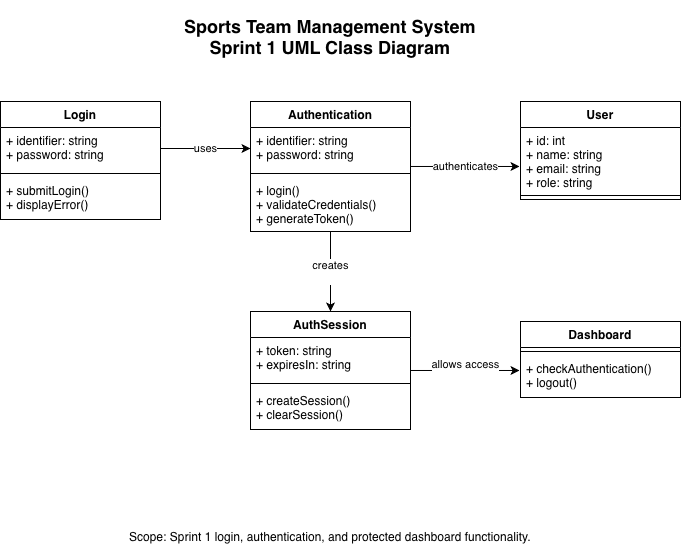

The diagram above was exported from draw.io. Its source (the exported page's mxGraphModel, read from the mxfile embedded in the PNG):
<mxGraphModel dx="1975" dy="2015" grid="1" gridSize="10" guides="1" tooltips="1" connect="1" arrows="1" fold="1" page="1" pageScale="1" pageWidth="850" pageHeight="1100" math="0" shadow="0">
  <root>
    <mxCell id="0" />
    <mxCell id="1" parent="0" />
    <mxCell id="XwrMWCqe4XLFypVOR8Y7-14" parent="1" style="swimlane;fontStyle=1;align=center;verticalAlign=top;childLayout=stackLayout;horizontal=1;startSize=26;horizontalStack=0;resizeParent=1;resizeParentMax=0;resizeLast=0;collapsible=1;marginBottom=0;whiteSpace=wrap;html=1;fontFamily=Helvetica;" value="&lt;font&gt;User&lt;/font&gt;" vertex="1">
      <mxGeometry height="98" width="160" x="290" y="70" as="geometry" />
    </mxCell>
    <mxCell id="XwrMWCqe4XLFypVOR8Y7-15" parent="XwrMWCqe4XLFypVOR8Y7-14" style="text;strokeColor=none;fillColor=none;align=left;verticalAlign=top;spacingLeft=4;spacingRight=4;overflow=hidden;rotatable=0;points=[[0,0.5],[1,0.5]];portConstraint=eastwest;whiteSpace=wrap;html=1;fontFamily=Helvetica;" value="&lt;font&gt;+ id: int&lt;/font&gt;&lt;div&gt;&lt;font&gt;+ name: string&lt;/font&gt;&lt;/div&gt;&lt;div&gt;&lt;font&gt;+ email: string&lt;/font&gt;&lt;/div&gt;&lt;div&gt;&lt;font&gt;+ role: string&lt;/font&gt;&lt;/div&gt;" vertex="1">
      <mxGeometry height="64" width="160" y="26" as="geometry" />
    </mxCell>
    <mxCell id="XwrMWCqe4XLFypVOR8Y7-16" parent="XwrMWCqe4XLFypVOR8Y7-14" style="line;strokeWidth=1;fillColor=none;align=left;verticalAlign=middle;spacingTop=-1;spacingLeft=3;spacingRight=3;rotatable=0;labelPosition=right;points=[];portConstraint=eastwest;strokeColor=inherit;" value="" vertex="1">
      <mxGeometry height="8" width="160" y="90" as="geometry" />
    </mxCell>
    <mxCell id="XwrMWCqe4XLFypVOR8Y7-23" edge="1" parent="1" source="XwrMWCqe4XLFypVOR8Y7-18" style="edgeStyle=orthogonalEdgeStyle;rounded=0;orthogonalLoop=1;jettySize=auto;html=1;entryX=-0.006;entryY=0.609;entryDx=0;entryDy=0;entryPerimeter=0;" target="XwrMWCqe4XLFypVOR8Y7-15" value="authenticates">
      <mxGeometry relative="1" as="geometry" />
    </mxCell>
    <mxCell id="XwrMWCqe4XLFypVOR8Y7-28" edge="1" parent="1" source="XwrMWCqe4XLFypVOR8Y7-18" style="edgeStyle=orthogonalEdgeStyle;rounded=0;orthogonalLoop=1;jettySize=auto;html=1;entryX=0.5;entryY=0;entryDx=0;entryDy=0;" target="XwrMWCqe4XLFypVOR8Y7-24" value="creates&lt;div&gt;&lt;br&gt;&lt;/div&gt;">
      <mxGeometry relative="1" as="geometry" />
    </mxCell>
    <mxCell id="XwrMWCqe4XLFypVOR8Y7-18" parent="1" style="swimlane;fontStyle=1;align=center;verticalAlign=top;childLayout=stackLayout;horizontal=1;startSize=26;horizontalStack=0;resizeParent=1;resizeParentMax=0;resizeLast=0;collapsible=1;marginBottom=0;whiteSpace=wrap;html=1;" value="Authentication" vertex="1">
      <mxGeometry height="130" width="160" x="20" y="70" as="geometry" />
    </mxCell>
    <mxCell id="XwrMWCqe4XLFypVOR8Y7-19" parent="XwrMWCqe4XLFypVOR8Y7-18" style="text;strokeColor=none;fillColor=none;align=left;verticalAlign=top;spacingLeft=4;spacingRight=4;overflow=hidden;rotatable=0;points=[[0,0.5],[1,0.5]];portConstraint=eastwest;whiteSpace=wrap;html=1;fontFamily=Helvetica;" value="&lt;font face=&quot;Helvetica&quot;&gt;+ identifier: string&lt;/font&gt;&lt;div&gt;&lt;font face=&quot;Helvetica&quot;&gt;+ password: string&lt;/font&gt;&lt;/div&gt;" vertex="1">
      <mxGeometry height="42" width="160" y="26" as="geometry" />
    </mxCell>
    <mxCell id="XwrMWCqe4XLFypVOR8Y7-20" parent="XwrMWCqe4XLFypVOR8Y7-18" style="line;strokeWidth=1;fillColor=none;align=left;verticalAlign=middle;spacingTop=-1;spacingLeft=3;spacingRight=3;rotatable=0;labelPosition=right;points=[];portConstraint=eastwest;strokeColor=inherit;" value="" vertex="1">
      <mxGeometry height="8" width="160" y="68" as="geometry" />
    </mxCell>
    <mxCell id="XwrMWCqe4XLFypVOR8Y7-21" parent="XwrMWCqe4XLFypVOR8Y7-18" style="text;strokeColor=none;fillColor=none;align=left;verticalAlign=top;spacingLeft=4;spacingRight=4;overflow=hidden;rotatable=0;points=[[0,0.5],[1,0.5]];portConstraint=eastwest;whiteSpace=wrap;html=1;" value="&lt;div&gt;+ login()&lt;/div&gt;&lt;div&gt;+ validateCredentials()&lt;/div&gt;&lt;div&gt;+ generateToken()&lt;/div&gt;" vertex="1">
      <mxGeometry height="54" width="160" y="76" as="geometry" />
    </mxCell>
    <mxCell id="XwrMWCqe4XLFypVOR8Y7-24" parent="1" style="swimlane;fontStyle=1;align=center;verticalAlign=top;childLayout=stackLayout;horizontal=1;startSize=26;horizontalStack=0;resizeParent=1;resizeParentMax=0;resizeLast=0;collapsible=1;marginBottom=0;whiteSpace=wrap;html=1;" value="AuthSession" vertex="1">
      <mxGeometry height="118" width="160" x="20" y="280" as="geometry" />
    </mxCell>
    <mxCell id="XwrMWCqe4XLFypVOR8Y7-25" parent="XwrMWCqe4XLFypVOR8Y7-24" style="text;strokeColor=none;fillColor=none;align=left;verticalAlign=top;spacingLeft=4;spacingRight=4;overflow=hidden;rotatable=0;points=[[0,0.5],[1,0.5]];portConstraint=eastwest;whiteSpace=wrap;html=1;fontFamily=Helvetica;" value="&lt;font&gt;+ token: string&lt;/font&gt;&lt;div&gt;&lt;font&gt;+ expiresIn: string&lt;/font&gt;&lt;/div&gt;" vertex="1">
      <mxGeometry height="42" width="160" y="26" as="geometry" />
    </mxCell>
    <mxCell id="XwrMWCqe4XLFypVOR8Y7-26" parent="XwrMWCqe4XLFypVOR8Y7-24" style="line;strokeWidth=1;fillColor=none;align=left;verticalAlign=middle;spacingTop=-1;spacingLeft=3;spacingRight=3;rotatable=0;labelPosition=right;points=[];portConstraint=eastwest;strokeColor=inherit;" value="" vertex="1">
      <mxGeometry height="8" width="160" y="68" as="geometry" />
    </mxCell>
    <mxCell id="XwrMWCqe4XLFypVOR8Y7-27" parent="XwrMWCqe4XLFypVOR8Y7-24" style="text;strokeColor=none;fillColor=none;align=left;verticalAlign=top;spacingLeft=4;spacingRight=4;overflow=hidden;rotatable=0;points=[[0,0.5],[1,0.5]];portConstraint=eastwest;whiteSpace=wrap;html=1;" value="&lt;div&gt;+ createSession()&lt;/div&gt;&lt;div&gt;+ clearSession()&lt;/div&gt;" vertex="1">
      <mxGeometry height="42" width="160" y="76" as="geometry" />
    </mxCell>
    <mxCell id="XwrMWCqe4XLFypVOR8Y7-30" parent="1" style="swimlane;fontStyle=1;align=center;verticalAlign=top;childLayout=stackLayout;horizontal=1;startSize=26;horizontalStack=0;resizeParent=1;resizeParentMax=0;resizeLast=0;collapsible=1;marginBottom=0;whiteSpace=wrap;html=1;" value="Dashboard" vertex="1">
      <mxGeometry height="76" width="160" x="290" y="290" as="geometry" />
    </mxCell>
    <mxCell id="XwrMWCqe4XLFypVOR8Y7-32" parent="XwrMWCqe4XLFypVOR8Y7-30" style="line;strokeWidth=1;fillColor=none;align=left;verticalAlign=middle;spacingTop=-1;spacingLeft=3;spacingRight=3;rotatable=0;labelPosition=right;points=[];portConstraint=eastwest;strokeColor=inherit;" value="" vertex="1">
      <mxGeometry height="8" width="160" y="26" as="geometry" />
    </mxCell>
    <mxCell id="XwrMWCqe4XLFypVOR8Y7-33" parent="XwrMWCqe4XLFypVOR8Y7-30" style="text;strokeColor=none;fillColor=none;align=left;verticalAlign=top;spacingLeft=4;spacingRight=4;overflow=hidden;rotatable=0;points=[[0,0.5],[1,0.5]];portConstraint=eastwest;whiteSpace=wrap;html=1;" value="&lt;font&gt;+ checkAuthentication()&amp;nbsp;&lt;/font&gt;&lt;div&gt;&lt;font&gt;+ logout()&lt;/font&gt;&lt;br&gt;&lt;/div&gt;" vertex="1">
      <mxGeometry height="42" width="160" y="34" as="geometry" />
    </mxCell>
    <mxCell id="XwrMWCqe4XLFypVOR8Y7-37" edge="1" parent="1" source="XwrMWCqe4XLFypVOR8Y7-24" style="edgeStyle=orthogonalEdgeStyle;rounded=0;orthogonalLoop=1;jettySize=auto;html=1;entryX=-0.006;entryY=0.357;entryDx=0;entryDy=0;entryPerimeter=0;" target="XwrMWCqe4XLFypVOR8Y7-33" value="allows access&lt;div&gt;&lt;br&gt;&lt;/div&gt;">
      <mxGeometry relative="1" as="geometry" />
    </mxCell>
    <mxCell id="XwrMWCqe4XLFypVOR8Y7-38" parent="1" style="swimlane;fontStyle=1;align=center;verticalAlign=top;childLayout=stackLayout;horizontal=1;startSize=26;horizontalStack=0;resizeParent=1;resizeParentMax=0;resizeLast=0;collapsible=1;marginBottom=0;whiteSpace=wrap;html=1;" value="Login" vertex="1">
      <mxGeometry height="118" width="160" x="-230" y="70" as="geometry" />
    </mxCell>
    <mxCell id="XwrMWCqe4XLFypVOR8Y7-39" parent="XwrMWCqe4XLFypVOR8Y7-38" style="text;strokeColor=none;fillColor=none;align=left;verticalAlign=top;spacingLeft=4;spacingRight=4;overflow=hidden;rotatable=0;points=[[0,0.5],[1,0.5]];portConstraint=eastwest;whiteSpace=wrap;html=1;fontFamily=Helvetica;" value="&lt;font&gt;+ identifier: string&amp;nbsp;&lt;/font&gt;&lt;div&gt;&lt;font&gt;+ password: string&lt;/font&gt;&lt;/div&gt;" vertex="1">
      <mxGeometry height="42" width="160" y="26" as="geometry" />
    </mxCell>
    <mxCell id="XwrMWCqe4XLFypVOR8Y7-40" parent="XwrMWCqe4XLFypVOR8Y7-38" style="line;strokeWidth=1;fillColor=none;align=left;verticalAlign=middle;spacingTop=-1;spacingLeft=3;spacingRight=3;rotatable=0;labelPosition=right;points=[];portConstraint=eastwest;strokeColor=inherit;" value="" vertex="1">
      <mxGeometry height="8" width="160" y="68" as="geometry" />
    </mxCell>
    <mxCell id="XwrMWCqe4XLFypVOR8Y7-41" parent="XwrMWCqe4XLFypVOR8Y7-38" style="text;strokeColor=none;fillColor=none;align=left;verticalAlign=top;spacingLeft=4;spacingRight=4;overflow=hidden;rotatable=0;points=[[0,0.5],[1,0.5]];portConstraint=eastwest;whiteSpace=wrap;html=1;" value="&lt;div&gt;+ submitLogin()&lt;/div&gt;&lt;div&gt;+ displayError()&lt;/div&gt;" vertex="1">
      <mxGeometry height="42" width="160" y="76" as="geometry" />
    </mxCell>
    <mxCell id="XwrMWCqe4XLFypVOR8Y7-42" edge="1" parent="1" source="XwrMWCqe4XLFypVOR8Y7-39" style="edgeStyle=orthogonalEdgeStyle;rounded=0;orthogonalLoop=1;jettySize=auto;html=1;entryX=0;entryY=0.5;entryDx=0;entryDy=0;" target="XwrMWCqe4XLFypVOR8Y7-19" value="uses">
      <mxGeometry relative="1" as="geometry" />
    </mxCell>
    <mxCell id="XwrMWCqe4XLFypVOR8Y7-43" parent="1" style="text;html=1;whiteSpace=wrap;strokeColor=none;fillColor=none;align=center;verticalAlign=middle;rounded=0;" value="&lt;h2&gt;Sports Team Management System&lt;br&gt;Sprint 1 UML Class Diagram&lt;/h2&gt;" vertex="1">
      <mxGeometry height="30" width="480" x="-140" y="-10" as="geometry" />
    </mxCell>
    <mxCell id="XwrMWCqe4XLFypVOR8Y7-44" parent="1" style="text;html=1;whiteSpace=wrap;strokeColor=none;fillColor=none;align=center;verticalAlign=middle;rounded=0;" value="Scope: Sprint 1 login, authentication, and protected dashboard functionality." vertex="1">
      <mxGeometry height="30" width="470" x="-135" y="490" as="geometry" />
    </mxCell>
  </root>
</mxGraphModel>